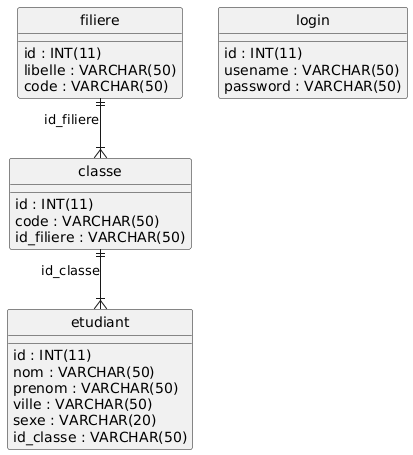

The diagram above was rendered by PlantUML. Its source (embedded in the PNG):
@startuml
hide circle
skinparam linetype ortho

entity "classe" as classe {
  id : INT(11)
  code : VARCHAR(50)
  id_filiere : VARCHAR(50)
}

entity "etudiant" as etudiant {
  id : INT(11)
  nom : VARCHAR(50)
  prenom : VARCHAR(50)
  ville : VARCHAR(50)
  sexe : VARCHAR(20)
  id_classe : VARCHAR(50)
}

entity "filiere" as filiere {
  id : INT(11)
  libelle : VARCHAR(50)
  code : VARCHAR(50)
}

entity "login" as login {
  id : INT(11)
  usename : VARCHAR(50)
  password : VARCHAR(50)
}

filiere ||--|{ classe : "id_filiere"
classe ||--|{ etudiant : "id_classe"
@enduml